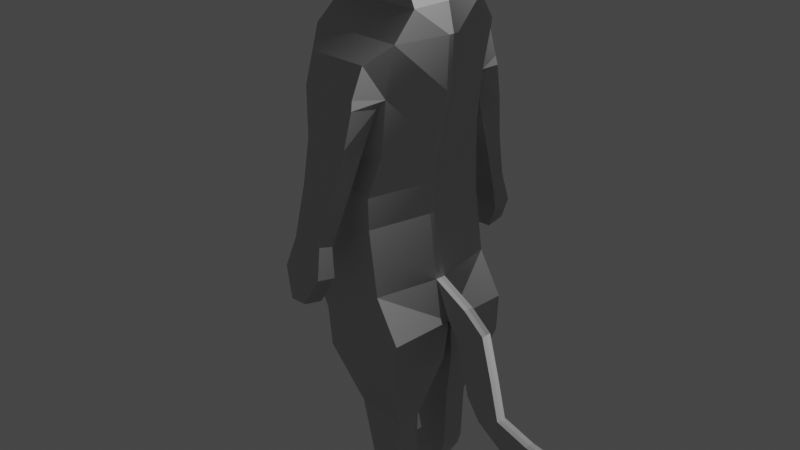 # Source: cat_backup.blend  (saved by Blender 2.91.10; exported with 4.5.12 LTS)
import bpy
from mathutils import Matrix  # noqa: F401  (used for matrix-valued properties, if any)

bpy.ops.wm.read_factory_settings(use_empty=True)
scene = bpy.context.scene
scene.name = 'Scene'

# ---- collections
col_collection = bpy.data.collections.new('Collection'); scene.collection.children.link(col_collection)

# ---- images (referenced by path relative to the original .blend; pixels are not part of the script)
import os
ASSET_DIR = os.environ.get("B2B_ASSET_DIR", "")  # directory of the original .blend (textures are referenced by path, not embedded)
HERE = os.path.dirname(os.path.abspath(__file__))  # packed textures are extracted next to this script under _unpacked/

def load_image(name, relpath, width, height, colorspace="sRGB"):
    """Load a texture the original file referenced (path relative to the .blend, or extracted next to this script)."""
    p = next((c for c in (os.path.join(HERE, relpath), os.path.join(ASSET_DIR, relpath)) if relpath and os.path.exists(c)), "")
    if p:
        img = bpy.data.images.load(p, check_existing=True)
        img.name = name
    else:  # same state as the original file: an image datablock whose file is absent (Cycles renders it pink)
        img = bpy.data.images.new(name, width, height)
        img.source = "FILE"
        img.filepath = "//" + (relpath or name)
    img.colorspace_settings.name = colorspace
    return img
img_material_normal = load_image('Material Normal', '', 300, 300, 'Non-Color')

# ---- materials (node trees are filled in below, after node groups)
mat_material = bpy.data.materials.new('Material')
mat_material.use_transparent_shadow = False

# ---- material node trees
mat_material.use_nodes = True; mat_material.node_tree.nodes.clear()
_N = mat_material.node_tree.nodes; _L = mat_material.node_tree.links
n0 = _N.new('ShaderNodeBsdfPrincipled'); n0.name = 'Principled BSDF'; n0.location = (10, 300)
n0.distribution = 'GGX'
n0.subsurface_method = 'BURLEY'
n0.inputs[3].default_value = 1.45
n0.inputs[27].default_value = (0.0, 0.0, 0.0, 1.0)
n0.inputs[28].default_value = 1.0
n1 = _N.new('ShaderNodeOutputMaterial'); n1.name = 'Material Output'; n1.location = (300, 300)
n2 = _N.new('ShaderNodeTexImage'); n2.name = 'Image Texture'; n2.location = (-480, -160)
n2.image = img_material_normal
n3 = _N.new('ShaderNodeNormalMap'); n3.name = 'Normal Map'; n3.location = (-190, -120)
_L.new(n0.outputs[0], n1.inputs[0])
_L.new(n2.outputs[0], n3.inputs[1])
_L.new(n3.outputs[0], n0.inputs[5])
n1.is_active_output = True

# ---- world
world_world = bpy.data.worlds.new('World'); scene.world = world_world
world_world.use_nodes = True; world_world.node_tree.nodes.clear()
_N = world_world.node_tree.nodes; _L = world_world.node_tree.links
n0 = _N.new('ShaderNodeOutputWorld'); n0.name = 'World Output'; n0.location = (300, 300)
n1 = _N.new('ShaderNodeBackground'); n1.name = 'Background'; n1.location = (10, 300)
n1.inputs[0].default_value = (0.05088, 0.05088, 0.05088, 1.0)
_L.new(n1.outputs[0], n0.inputs[0])
n0.is_active_output = True
world_world.color = (0.05088, 0.05088, 0.05088)
world_world.use_sun_shadow = False
world_world.sun_shadow_jitter_overblur = 0.0

# ---- cameras
cam_camera = bpy.data.cameras.new('Camera')
cam_camera.clip_end = 100.0
cam_camera.ortho_scale = 7.314

# ---- lights
light_light = bpy.data.lights.new('Light', 'POINT')
light_light.transmission_factor = 0.0
light_light.energy = 1000.0
light_light.shadow_soft_size = 0.1
light_light.shadow_maximum_resolution = 0.006
light_light.use_absolute_resolution = True

# ---- meshes
me_plane = bpy.data.meshes.new('Plane')
me_plane.from_pydata([(-0.5, -0.4367, 0.0), (0.6, -0.4367, 0.0), (-0.7313, 0.2376, 0.0), (0.4947, 0.2507, 0.0), (-0.7407, 0.5657, 0.0), (0.4852, 0.5788, 0.0), (-0.7095, 0.9974, 0.0), (0.5703, 1.011, 9.519e-10), (-0.5866, 1.546, 0.0), (0.6931, 1.559, 5.064e-08), (-0.4345, 2.075, 9.742e-08), (0.7111, 2.086, 9.847e-08), (-0.3361, 2.354, 1.227e-07), (0.64, 2.371, 1.243e-07), (-0.3252, 2.49, 1.351e-07), (0.5345, 2.59, 1.441e-07), (-0.4999, 2.612, 1.461e-07), (0.4775, 2.696, 1.537e-07), (0.4585, 2.814, 1.644e-07), (0.3902, 3.041, 1.851e-07), (-0.5097, 3.259, 0.0), (0.1813, 3.266, 2.054e-07), (-0.245, 3.388, 0.0), (-0.03522, 3.345, 2.126e-07), (-0.6326, 2.594, 1.445e-07), (-0.7551, 2.713, 0.0), (-0.873, 2.936, 0.0), (-0.6886, 3.053, 0.0), (-0.2795, -0.8541, 0.0), (0.6551, -0.8778, 0.0), (-0.5625, 0.2376, -0.6242), (-0.5, -0.4367, -0.7333), (0.4703, -0.4367, -0.7333), (0.3649, 0.2507, -0.7333), (0.3555, 0.5788, -0.7333), (-0.5719, 0.5657, -0.6242), (0.4405, 1.011, -0.6316), (-0.5537, 0.9974, -0.6316), (0.4961, 1.559, -0.6316), (-0.4434, 1.546, -0.6316), (0.6013, 2.086, -0.6221), (-0.4345, 2.075, -0.6221), (0.64, 2.371, -0.4198), (-0.3361, 2.354, -0.4198), (0.5345, 2.59, -0.4198), (-0.3252, 2.49, -0.4198), (0.4775, 2.696, -0.4301), (-0.4999, 2.612, -0.4301), (0.4585, 2.814, -0.5429), (-0.5606, 2.741, -0.5429), (0.3902, 3.041, -0.5429), (-0.629, 2.969, -0.5429), (0.1813, 3.266, -0.4301), (-0.4931, 3.269, -0.4301), (-0.03522, 3.345, -0.4301), (-0.1954, 3.398, -0.4058), (-0.7355, 2.713, -0.4301), (-0.6326, 2.594, -0.4301), (-0.8535, 2.936, -0.4301), (-0.6488, 3.053, -0.4301), (-0.2795, -0.8541, -0.7333), (0.7403, -0.8778, -0.7333), (0.6, -0.4367, -0.05579), (0.7403, -0.8778, -0.01134), (-0.7313, 0.2376, -0.05579), (-0.7407, 0.5657, -0.05579), (0.5345, 2.59, -0.05579), (0.64, 2.371, -0.05579), (-0.1954, 3.398, -0.05579), (-0.03522, 3.345, -0.05579), (-0.3361, 2.354, -0.05579), (-0.3252, 2.49, -0.05579), (0.5703, 1.011, -0.05579), (0.4852, 0.5788, -0.05579), (0.1813, 3.266, -0.05579), (-0.7095, 0.9974, -0.05579), (-0.4931, 3.269, -0.1393), (0.4775, 2.696, -0.05579), (-0.6326, 2.594, -0.05579), (-0.7355, 2.713, -0.05579), (-0.4999, 2.612, -0.05579), (0.6931, 1.559, -0.05579), (-0.8535, 2.936, -0.1384), (-0.5866, 1.546, -0.05579), (-0.6488, 3.053, -0.1393), (0.4585, 2.814, -0.05579), (-0.5, -0.4367, -0.05579), (0.7111, 2.086, -0.05579), (-0.4345, 2.075, -0.05579), (0.4947, 0.2507, -0.05579), (0.3902, 3.041, -0.05579), (-0.2795, -0.8541, -0.01134), (-0.2272, -1.274, -0.7333), (0.7212, -1.297, -0.7333), (0.7212, -1.297, -0.05579), (-0.2272, -1.274, -0.05579), (0.936, -1.077, 0.0), (0.9913, -0.636, 0.0), (0.936, -1.077, -0.05579), (0.9913, -0.636, -0.05579), (1.363, -1.267, 0.0), (1.236, -0.8261, 0.0), (1.363, -1.267, -0.05579), (1.236, -0.8261, -0.05579), (-0.03969, -2.0, -0.4827), (0.5138, -2.024, -0.4827), (0.5138, -2.024, -0.2152), (-0.03969, -2.0, -0.2152), (0.137, -2.637, -0.4827), (0.4866, -2.661, -0.4827), (0.4866, -2.661, -0.2152), (0.137, -2.637, -0.2152), (0.09654, -2.784, -0.4827), (0.4413, -2.807, -0.4827), (0.4413, -2.807, -0.2152), (0.09654, -2.784, -0.2152), (-0.07573, -3.098, -0.4827), (0.269, -3.095, -0.4827), (0.269, -3.095, -0.2152), (-0.07573, -3.098, -0.2152), (0.4119, -2.856, -0.2152), (0.06716, -2.833, -0.2152), (0.4119, -2.856, -0.4827), (0.06716, -2.833, -0.4827), (-0.2238, -3.093, -0.4827), (-0.2238, -3.093, -0.2152), (-0.08087, -2.855, -0.2152), (-0.08087, -2.855, -0.4827), (1.067, -1.6, -0.05579), (1.067, -1.6, 0.0), (1.477, -1.701, -0.05579), (1.477, -1.701, 0.0), (1.226, -1.831, -0.05579), (1.226, -1.831, 0.0), (1.514, -2.013, -0.05579), (1.514, -2.013, 0.0), (1.852, -1.805, -0.05579), (1.852, -1.805, 0.0), (1.889, -2.088, -0.05579), (1.889, -2.088, 0.0), (2.137, -1.839, -0.05579), (2.137, -1.839, 0.0), (2.174, -2.019, -0.05579), (2.174, -2.019, 0.0), (0.09697, 3.742, -0.3233), (-0.01152, 3.633, -0.3529), (0.1195, 3.662, -0.3233), (-0.01152, 3.633, -0.2084), (0.09697, 3.742, -0.283), (0.1195, 3.662, -0.2536), (0.3876, 1.601, -0.9326), (-0.2471, 1.588, -0.9326), (0.4055, 1.898, -0.8214), (-0.2756, 1.886, -0.8214), (0.3542, 1.108, -0.7673), (-0.1649, 1.095, -0.7673), (0.3766, 1.15, -1.028), (-0.1241, 1.137, -1.028), (0.3169, 0.67, -0.9206), (-0.1003, 0.6569, -0.9206), (0.3165, 0.712, -1.12), (-0.1007, 0.6989, -1.12), (0.2592, 0.1707, -1.1), (-0.08797, 0.1575, -1.1), (0.2588, 0.2127, -1.253), (-0.0884, 0.1995, -1.253), (0.3028, -0.1375, -1.118), (-0.1652, -0.1506, -1.118), (0.3023, -0.09547, -1.318), (-0.1656, -0.1086, -1.318), (0.169, -0.4169, -1.177), (-0.02398, -0.4301, -1.177), (0.1685, -0.3749, -1.377), (-0.0244, -0.3881, -1.377), (0.3989, 1.506, -0.9526), (0.4141, 1.464, -0.6602), (-0.3458, 1.45, -0.6602), (-0.2207, 1.492, -0.9526)], [], [(20, 21, 23, 22), (31, 30, 33, 32), (30, 35, 34, 33), (35, 37, 36, 34), (37, 39, 38, 36), (38, 150, 152, 40), (41, 43, 42, 40), (43, 45, 44, 42), (45, 47, 46, 44), (47, 49, 48, 46), (49, 51, 50, 48), (51, 53, 52, 50), (53, 55, 54, 52), (51, 58, 59, 53), (49, 56, 58, 51), (47, 57, 56, 49), (32, 61, 60, 31), (63, 61, 32, 62), (65, 35, 30, 64), (67, 42, 44, 66), (74, 149, 148, 69), (71, 45, 43, 70), (73, 34, 36, 72), (54, 144, 146, 52), (75, 37, 35, 65), (68, 55, 53, 76), (66, 44, 46, 77), (79, 56, 57, 78), (80, 47, 45, 71), (72, 36, 38, 81), (82, 58, 56, 79), (83, 39, 37, 75), (84, 59, 58, 82), (77, 46, 48, 85), (76, 53, 59, 84), (64, 30, 31, 86), (81, 38, 40, 87), (88, 41, 39, 83), (62, 32, 33, 89), (85, 48, 50, 90), (78, 57, 47, 80), (87, 40, 42, 67), (61, 93, 92, 60), (70, 43, 41, 88), (86, 31, 60, 91), (89, 33, 34, 73), (90, 50, 52, 74), (19, 90, 74, 21), (3, 89, 73, 5), (0, 86, 91, 28), (12, 70, 88, 10), (28, 91, 63, 29), (11, 87, 67, 13), (24, 78, 80, 16), (18, 85, 90, 19), (1, 62, 89, 3), (10, 88, 83, 8), (9, 81, 87, 11), (2, 64, 86, 0), (20, 76, 84, 27), (17, 77, 85, 18), (27, 84, 82, 26), (8, 83, 75, 6), (26, 82, 79, 25), (7, 72, 81, 9), (16, 80, 71, 14), (25, 79, 78, 24), (15, 66, 77, 17), (22, 68, 76, 20), (6, 75, 65, 4), (21, 74, 69, 23), (5, 73, 72, 7), (14, 71, 70, 12), (23, 69, 68, 22), (13, 67, 66, 15), (4, 65, 64, 2), (63, 98, 96, 29), (94, 106, 105, 93), (60, 92, 95, 91), (63, 94, 93, 61), (91, 95, 94, 63), (97, 101, 103, 99), (62, 99, 98, 63), (1, 97, 99, 62), (29, 96, 97, 1), (100, 102, 103, 101), (96, 100, 101, 97), (99, 103, 102, 98), (102, 130, 128, 98), (104, 108, 111, 107), (92, 104, 107, 95), (93, 105, 104, 92), (95, 107, 106, 94), (108, 112, 115, 111), (105, 109, 108, 104), (107, 111, 110, 106), (106, 110, 109, 105), (121, 119, 118, 120), (109, 113, 112, 108), (111, 115, 114, 110), (110, 114, 113, 109), (119, 116, 117, 118), (120, 118, 117, 122), (119, 125, 124, 116), (122, 117, 116, 123), (113, 122, 123, 112), (112, 123, 121, 115), (114, 120, 122, 113), (115, 121, 120, 114), (127, 124, 125, 126), (123, 127, 126, 121), (116, 124, 127, 123), (121, 126, 125, 119), (129, 133, 135, 131), (100, 131, 130, 102), (96, 129, 131, 100), (98, 128, 129, 96), (132, 134, 135, 133), (128, 132, 133, 129), (130, 134, 132, 128), (130, 136, 138, 134), (138, 142, 143, 139), (134, 138, 139, 135), (131, 137, 136, 130), (135, 139, 137, 131), (141, 143, 142, 140), (139, 143, 141, 137), (137, 141, 140, 136), (136, 140, 142, 138), (148, 144, 145, 147), (149, 146, 144, 148), (68, 147, 145, 55), (69, 148, 147, 68), (55, 145, 144, 54), (52, 146, 149, 74), (151, 153, 152, 150), (175, 154, 156, 174), (41, 153, 151, 39), (40, 152, 153, 41), (154, 158, 160, 156), (176, 155, 154, 175), (177, 157, 155, 176), (174, 156, 157, 177), (158, 162, 164, 160), (155, 159, 158, 154), (157, 161, 159, 155), (156, 160, 161, 157), (165, 169, 167, 163), (159, 163, 162, 158), (161, 165, 163, 159), (160, 164, 165, 161), (166, 170, 172, 168), (164, 168, 169, 165), (162, 166, 168, 164), (163, 167, 166, 162), (171, 173, 172, 170), (167, 171, 170, 166), (169, 173, 171, 167), (168, 172, 173, 169), (150, 174, 177, 151), (151, 177, 176, 39), (39, 176, 175, 38), (38, 175, 174, 150)])
_uv = me_plane.uv_layers.new(name='UVMap')
_uv.uv.foreach_set('vector', [0.5965, 0.9468, 0.5965, 0.8522, 0.5853, 0.8817, 0.5791, 0.9104, 0.4575, 0.3827, 0.4581, 0.4763, 0.5847, 0.4643, 0.5896, 0.3696, 0.4581, 0.4763, 0.4613, 0.521, 0.5879, 0.509, 0.5847, 0.4643, 0.4613, 0.521, 0.4697, 0.5792, 0.6052, 0.5676, 0.5879, 0.509, 0.4697, 0.5792, 0.4923, 0.6521, 0.6203, 0.6412, 0.6052, 0.5676, 0.1183, 0.6508, 0.07631, 0.6566, 0.09153, 0.6973, 0.1203, 0.7228, 0.8001, 0.09064, 0.7824, 0.05221, 0.6496, 0.06642, 0.6593, 0.1066, 0.7824, 0.05221, 0.7785, 0.03389, 0.6601, 0.03504, 0.6496, 0.06642, 0.7785, 0.03389, 0.8001, 0.01462, 0.666, 0.0198, 0.6601, 0.03504, 0.5791, 0.8154, 0.5952, 0.823, 0.5952, 0.6832, 0.5792, 0.6813, 0.3296, 0.7937, 0.2973, 0.797, 0.3416, 0.9296, 0.3738, 0.9263, 0.2973, 0.797, 0.2654, 0.8301, 0.3011, 0.9151, 0.3416, 0.9296, 0.2654, 0.8301, 0.2644, 0.8745, 0.2797, 0.892, 0.3011, 0.9151, 0.8184, 0.8884, 0.8338, 0.9195, 0.8337, 0.8898, 0.8337, 0.8652, 0.3296, 0.7937, 0.3227, 0.7703, 0.2885, 0.7671, 0.2973, 0.797, 0.3477, 0.7948, 0.343, 0.7771, 0.3227, 0.7703, 0.3296, 0.7937, 0.5896, 0.3696, 0.6203, 0.3061, 0.4818, 0.3231, 0.4575, 0.3827, 0.206, 0.3173, 0.1073, 0.3169, 0.105, 0.3778, 0.1986, 0.3779, 0.4196, 0.2594, 0.3403, 0.2651, 0.3414, 0.3092, 0.4207, 0.3035, 0.1978, 0.7619, 0.1481, 0.7618, 0.1472, 0.7919, 0.1969, 0.7921, 0.7862, 0.8633, 0.7611, 0.8158, 0.7547, 0.8067, 0.7546, 0.8628, 0.4085, 0.01468, 0.3589, 0.01513, 0.3595, 0.03306, 0.4091, 0.03262, 0.1973, 0.5171, 0.1037, 0.517, 0.1181, 0.5759, 0.1978, 0.576, 0.2797, 0.892, 0.2354, 0.9296, 0.2467, 0.9283, 0.3011, 0.9151, 0.4178, 0.2027, 0.3376, 0.208, 0.3403, 0.2651, 0.4196, 0.2594, 0.8849, 0.8227, 0.837, 0.8227, 0.8337, 0.8652, 0.8734, 0.8652, 0.1969, 0.7921, 0.1472, 0.7919, 0.1453, 0.8066, 0.1964, 0.8067, 0.6834, 0.8152, 0.6834, 0.8663, 0.7023, 0.8671, 0.7023, 0.8161, 0.9184, 0.3997, 0.9184, 0.3485, 0.8952, 0.3506, 0.8952, 0.4003, 0.1978, 0.576, 0.1181, 0.5759, 0.1183, 0.6508, 0.1986, 0.6507, 0.6501, 0.8258, 0.6501, 0.8656, 0.6834, 0.8663, 0.6834, 0.8152, 0.4146, 0.1331, 0.3345, 0.1381, 0.3376, 0.208, 0.4178, 0.2027, 0.8735, 0.8898, 0.8337, 0.8898, 0.8338, 0.9195, 0.8737, 0.9195, 0.1964, 0.8067, 0.1453, 0.8066, 0.1297, 0.8227, 0.1962, 0.8229, 0.8734, 0.8652, 0.8337, 0.8652, 0.8337, 0.8898, 0.8735, 0.8898, 0.4207, 0.3035, 0.3414, 0.3092, 0.3283, 0.4012, 0.4207, 0.4004, 0.1986, 0.6507, 0.1183, 0.6508, 0.1203, 0.7228, 0.1985, 0.7229, 0.4111, 0.06694, 0.3339, 0.06763, 0.3345, 0.1381, 0.4146, 0.1331, 0.1986, 0.3779, 0.105, 0.3778, 0.1039, 0.4721, 0.1975, 0.4721, 0.1962, 0.8229, 0.1297, 0.8227, 0.129, 0.854, 0.1956, 0.8542, 0.9367, 0.3997, 0.9367, 0.3486, 0.9184, 0.3485, 0.9184, 0.3997, 0.1985, 0.7229, 0.1203, 0.7228, 0.1481, 0.7618, 0.1978, 0.7619, 0.6203, 0.3061, 0.612, 0.2495, 0.4832, 0.2655, 0.4818, 0.3231, 0.4091, 0.03262, 0.3595, 0.03306, 0.3339, 0.06763, 0.4111, 0.06694, 0.4207, 0.4004, 0.3283, 0.4012, 0.3275, 0.4636, 0.426, 0.4627, 0.1975, 0.4721, 0.1039, 0.4721, 0.1037, 0.517, 0.1973, 0.5171, 0.1956, 0.8542, 0.129, 0.854, 0.1426, 0.8851, 0.1938, 0.8853, 0.2032, 0.8542, 0.1956, 0.8542, 0.1938, 0.8853, 0.2014, 0.8853, 0.2051, 0.4722, 0.1975, 0.4721, 0.1973, 0.5171, 0.2049, 0.5171, 0.4283, 0.4004, 0.4207, 0.4004, 0.426, 0.4627, 0.4275, 0.4627, 0.4167, 0.03255, 0.4091, 0.03262, 0.4111, 0.06694, 0.4187, 0.06687, 0.951, 0.3035, 0.9526, 0.3035, 0.9526, 0.1642, 0.951, 0.1758, 0.2061, 0.7229, 0.1985, 0.7229, 0.1978, 0.7619, 0.2055, 0.762, 0.9367, 0.4074, 0.9367, 0.3997, 0.9184, 0.3997, 0.9184, 0.4073, 0.2038, 0.8229, 0.1962, 0.8229, 0.1956, 0.8542, 0.2032, 0.8542, 0.2062, 0.3779, 0.1986, 0.3779, 0.1975, 0.4721, 0.2051, 0.4722, 0.4187, 0.06687, 0.4111, 0.06694, 0.4146, 0.1331, 0.4222, 0.133, 0.2062, 0.6508, 0.1986, 0.6507, 0.1985, 0.7229, 0.2061, 0.7229, 0.4283, 0.3034, 0.4207, 0.3035, 0.4207, 0.4004, 0.4283, 0.4004, 0.8925, 0.8676, 0.8734, 0.8652, 0.8735, 0.8898, 0.8926, 0.8952, 0.204, 0.8068, 0.1964, 0.8067, 0.1962, 0.8229, 0.2038, 0.8229, 0.8926, 0.8952, 0.8735, 0.8898, 0.8737, 0.9195, 0.8926, 0.9222, 0.4222, 0.133, 0.4146, 0.1331, 0.4178, 0.2027, 0.4254, 0.2026, 0.6496, 0.8067, 0.6501, 0.8258, 0.6834, 0.8152, 0.6828, 0.8074, 0.2054, 0.576, 0.1978, 0.576, 0.1986, 0.6507, 0.2062, 0.6508, 0.9184, 0.4073, 0.9184, 0.3997, 0.8952, 0.4003, 0.8952, 0.408, 0.6828, 0.8074, 0.6834, 0.8152, 0.7023, 0.8161, 0.7023, 0.8084, 0.2045, 0.7921, 0.1969, 0.7921, 0.1964, 0.8067, 0.204, 0.8068, 0.8925, 0.8296, 0.8849, 0.8227, 0.8734, 0.8652, 0.8925, 0.8676, 0.4254, 0.2026, 0.4178, 0.2027, 0.4196, 0.2594, 0.4272, 0.2593, 0.8926, 0.7736, 0.885, 0.7736, 0.8849, 0.8018, 0.8925, 0.8018, 0.2049, 0.5171, 0.1973, 0.5171, 0.1978, 0.576, 0.2054, 0.576, 0.4161, 0.01462, 0.4085, 0.01468, 0.4091, 0.03262, 0.4167, 0.03255, 0.8925, 0.8018, 0.8849, 0.8018, 0.8849, 0.8227, 0.8925, 0.8296, 0.2055, 0.762, 0.1978, 0.7619, 0.1969, 0.7921, 0.2045, 0.7921, 0.4272, 0.2593, 0.4196, 0.2594, 0.4207, 0.3035, 0.4283, 0.3034, 0.4099, 0.7697, 0.4031, 0.8023, 0.4107, 0.8021, 0.4123, 0.7671, 0.1999, 0.2599, 0.1767, 0.1608, 0.1402, 0.1607, 0.1073, 0.2596, 0.3275, 0.4636, 0.3284, 0.5212, 0.4208, 0.5203, 0.426, 0.4627, 0.206, 0.3173, 0.1999, 0.2599, 0.1073, 0.2596, 0.1073, 0.3169, 0.7891, 0.7775, 0.7806, 0.72, 0.6508, 0.7198, 0.6496, 0.7775, 0.967, 0.9206, 0.967, 0.8904, 0.9594, 0.8904, 0.9594, 0.9207, 0.5203, 0.9854, 0.5422, 0.9295, 0.4964, 0.8897, 0.4948, 0.9283, 0.967, 0.9706, 0.967, 0.9206, 0.9594, 0.9207, 0.9594, 0.9706, 0.8577, 0.06465, 0.8683, 0.1105, 0.9141, 0.07054, 0.8922, 0.01462, 0.951, 0.07534, 0.9586, 0.07522, 0.9587, 0.01462, 0.9511, 0.01473, 0.8683, 0.1105, 0.8947, 0.1688, 0.9218, 0.1122, 0.9141, 0.07054, 0.5422, 0.9295, 0.5499, 0.8879, 0.5228, 0.8315, 0.4964, 0.8897, 0.5228, 0.8315, 0.495, 0.7771, 0.4623, 0.8246, 0.4964, 0.8897, 0.3633, 0.6235, 0.3637, 0.7138, 0.4002, 0.7135, 0.3997, 0.6232, 0.3284, 0.5212, 0.3633, 0.6235, 0.3997, 0.6232, 0.4208, 0.5203, 0.612, 0.2495, 0.5733, 0.1566, 0.4982, 0.1673, 0.4832, 0.2655, 0.7806, 0.72, 0.7523, 0.6204, 0.6765, 0.6189, 0.6508, 0.7198, 0.3637, 0.7138, 0.3646, 0.7322, 0.4011, 0.7318, 0.4002, 0.7135, 0.5733, 0.1566, 0.5608, 0.07054, 0.5135, 0.07847, 0.4982, 0.1673, 0.7523, 0.6204, 0.7262, 0.5339, 0.6783, 0.5317, 0.6765, 0.6189, 0.1767, 0.1608, 0.1767, 0.07369, 0.1402, 0.07355, 0.1402, 0.1607, 0.7351, 0.5069, 0.7539, 0.4703, 0.7067, 0.4718, 0.6879, 0.5048, 0.5608, 0.07054, 0.5526, 0.0513, 0.506, 0.05916, 0.5135, 0.07847, 0.7262, 0.5339, 0.7313, 0.5137, 0.684, 0.5116, 0.6783, 0.5317, 0.1767, 0.07369, 0.1764, 0.05375, 0.1399, 0.05362, 0.1402, 0.07355, 0.8294, 0.3956, 0.866, 0.3957, 0.866, 0.3486, 0.8294, 0.3485, 0.1762, 0.0471, 0.1751, 0.01475, 0.1386, 0.01462, 0.1397, 0.04697, 0.8294, 0.3956, 0.8294, 0.4159, 0.866, 0.4159, 0.866, 0.3957, 0.548, 0.04504, 0.5252, 0.01462, 0.4783, 0.01891, 0.5013, 0.05291, 0.5526, 0.0513, 0.548, 0.04504, 0.5013, 0.05291, 0.506, 0.05916, 0.3646, 0.7322, 0.3651, 0.7378, 0.4016, 0.7375, 0.4011, 0.7318, 0.1764, 0.05375, 0.1762, 0.0471, 0.1397, 0.04697, 0.1399, 0.05362, 0.7313, 0.5137, 0.7351, 0.5069, 0.6879, 0.5048, 0.684, 0.5116, 0.7316, 0.9311, 0.7592, 0.929, 0.7592, 0.8925, 0.7316, 0.8946, 0.6496, 0.933, 0.67, 0.933, 0.67, 0.8963, 0.6496, 0.8963, 0.4783, 0.01891, 0.4582, 0.02149, 0.4809, 0.05192, 0.5013, 0.05291, 0.7351, 0.5069, 0.7553, 0.5035, 0.7741, 0.4704, 0.7539, 0.4703, 0.8342, 0.1758, 0.8294, 0.2138, 0.8422, 0.2586, 0.8668, 0.2234, 0.951, 0.07534, 0.9511, 0.1349, 0.9587, 0.1348, 0.9586, 0.07522, 0.8683, 0.1105, 0.8342, 0.1758, 0.8668, 0.2234, 0.8947, 0.1688, 0.4031, 0.8023, 0.4047, 0.876, 0.4123, 0.8758, 0.4107, 0.8021, 0.9301, 0.9023, 0.9295, 0.8639, 0.9219, 0.8639, 0.9225, 0.9022, 0.4047, 0.876, 0.4044, 0.9115, 0.4121, 0.9113, 0.4123, 0.8758, 0.495, 0.7771, 0.4704, 0.742, 0.4575, 0.7868, 0.4623, 0.8246, 0.495, 0.7771, 0.5239, 0.7324, 0.5019, 0.7003, 0.4704, 0.742, 0.9295, 0.813, 0.9301, 0.7737, 0.9225, 0.7736, 0.9219, 0.813, 0.9295, 0.8639, 0.9295, 0.813, 0.9219, 0.813, 0.9219, 0.8639, 0.9594, 0.7736, 0.9594, 0.823, 0.967, 0.823, 0.967, 0.7736, 0.8422, 0.2586, 0.8738, 0.3003, 0.8958, 0.2681, 0.8668, 0.2234, 0.9219, 0.9316, 0.9219, 0.9563, 0.9295, 0.9562, 0.9295, 0.9315, 0.8738, 0.3003, 0.9092, 0.3193, 0.9218, 0.2975, 0.8958, 0.2681, 0.9594, 0.823, 0.9594, 0.8612, 0.967, 0.8612, 0.967, 0.823, 0.5239, 0.7324, 0.5499, 0.703, 0.5373, 0.6813, 0.5019, 0.7003, 0.8536, 0.7774, 0.8481, 0.7774, 0.8441, 0.7939, 0.8639, 0.7939, 0.1661, 0.9396, 0.1566, 0.9396, 0.1564, 0.9505, 0.1619, 0.9505, 0.8849, 0.8227, 0.8639, 0.7939, 0.8441, 0.7939, 0.837, 0.8227, 0.7546, 0.8628, 0.7547, 0.8067, 0.7453, 0.8254, 0.7316, 0.8633, 0.2644, 0.8745, 0.2438, 0.9102, 0.2354, 0.9296, 0.2797, 0.892, 0.1426, 0.8851, 0.1566, 0.9396, 0.1661, 0.9396, 0.1938, 0.8853, 0.7825, 0.1634, 0.7815, 0.1212, 0.6888, 0.1311, 0.6961, 0.1723, 0.1138, 0.638, 0.09881, 0.5894, 0.06342, 0.595, 0.0737, 0.6436, 0.3339, 0.06763, 0.3057, 0.09779, 0.2913, 0.1387, 0.3345, 0.1381, 0.6593, 0.1066, 0.6888, 0.1311, 0.7815, 0.1212, 0.8001, 0.09064, 0.09881, 0.5894, 0.07773, 0.5294, 0.05048, 0.5351, 0.06342, 0.595, 0.9337, 0.731, 0.9094, 0.6815, 0.8384, 0.6823, 0.8297, 0.7314, 0.2886, 0.1522, 0.2787, 0.2026, 0.3148, 0.2067, 0.33, 0.1537, 0.6962, 0.1856, 0.7052, 0.2342, 0.7734, 0.2275, 0.7805, 0.1769, 0.07773, 0.5294, 0.05294, 0.4611, 0.03205, 0.4668, 0.05048, 0.5351, 0.9094, 0.6815, 0.9011, 0.6206, 0.844, 0.6215, 0.8384, 0.6823, 0.2787, 0.2026, 0.2674, 0.2619, 0.2947, 0.2673, 0.3148, 0.2067, 0.7052, 0.2342, 0.7207, 0.2935, 0.7775, 0.2882, 0.7734, 0.2275, 0.2509, 0.3291, 0.2439, 0.3681, 0.2713, 0.3735, 0.2719, 0.3346, 0.9011, 0.6206, 0.9, 0.5512, 0.8525, 0.5523, 0.844, 0.6215, 0.2674, 0.2619, 0.2509, 0.3291, 0.2719, 0.3346, 0.2947, 0.2673, 0.7207, 0.2935, 0.7368, 0.3617, 0.7842, 0.3576, 0.7775, 0.2882, 0.05089, 0.4189, 0.04186, 0.3809, 0.01462, 0.3865, 0.02364, 0.4245, 0.7368, 0.3617, 0.7361, 0.4048, 0.7998, 0.3987, 0.7842, 0.3576, 0.05294, 0.4611, 0.05089, 0.4189, 0.02364, 0.4245, 0.03205, 0.4668, 0.9, 0.5512, 0.9111, 0.5091, 0.8471, 0.51, 0.8525, 0.5523, 0.8448, 0.9791, 0.8448, 0.9516, 0.8184, 0.9514, 0.8184, 0.9789, 0.9111, 0.5091, 0.8923, 0.4703, 0.8658, 0.4717, 0.8471, 0.51, 0.2439, 0.3681, 0.2354, 0.4097, 0.2628, 0.4151, 0.2713, 0.3735, 0.7361, 0.4048, 0.7589, 0.4411, 0.7853, 0.4396, 0.7998, 0.3987, 0.6961, 0.1723, 0.6962, 0.1856, 0.7805, 0.1769, 0.7825, 0.1634, 0.2913, 0.1387, 0.2886, 0.1522, 0.33, 0.1537, 0.3345, 0.1381, 0.9469, 0.7444, 0.9337, 0.731, 0.8297, 0.7314, 0.8184, 0.7444, 0.1183, 0.6508, 0.1138, 0.638, 0.0737, 0.6436, 0.07631, 0.6566])
me_plane.materials.append(mat_material)
me_plane.use_remesh_fix_poles = True
me_plane.use_remesh_preserve_attributes = False
me_plane.use_mirror_vertex_groups = False
me_plane.update()

# ---- objects
ob_light = bpy.data.objects.new('Light', light_light)
ob_camera = bpy.data.objects.new('Camera', cam_camera)
ob_empty_001 = bpy.data.objects.new('Empty.001', None)
ob_cat = bpy.data.objects.new('Cat', me_plane)
ob_empty_002 = bpy.data.objects.new('Empty.002', None)

# ---- transforms, parenting, visibility, modifiers, constraints
ob_light.location = (4.076, 1.005, 5.904)
ob_light.rotation_euler = (0.6503, 0.05522, 1.866)
ob_light.lock_rotations_4d = False
ob_light.empty_display_type = 'ARROWS'
ob_light.color = (0.0, 0.0, 0.0, 0.0)
ob_light.lineart.crease_threshold = 0.0
ob_camera.location = (7.359, -6.926, 4.958)
ob_camera.rotation_euler = (1.109, 0.0, 0.8149)
ob_camera.lock_rotations_4d = False
ob_camera.empty_display_type = 'ARROWS'
ob_camera.color = (0.0, 0.0, 0.0, 0.0)
ob_camera.display_type = 'WIRE'
ob_camera.lineart.crease_threshold = 0.0
ob_empty_001.location = (-0.03313, 5.71, 0.0)
ob_empty_001.rotation_euler = (1.571, 0.0, 1.571)
ob_empty_001.scale = (3.0, 3.0, 3.0)
ob_empty_001.empty_display_type = 'IMAGE'
ob_empty_001.empty_display_size = 5.0
ob_empty_001.lineart.crease_threshold = 0.0
ob_cat.location = (0.0, 0.0, 0.0)
ob_cat.rotation_euler = (1.571, 0.0, 0.0)
ob_cat.lineart.crease_threshold = 0.0
_m = ob_cat.modifiers.new('Mirror', 'MIRROR')
_m.use_axis = (False, False, True)
_m.use_clip = True
ob_empty_002.location = (1.125, 0.3749, 0.0)
ob_empty_002.rotation_euler = (1.571, 0.0, 0.0)
ob_empty_002.scale = (3.0, 3.0, 3.0)
ob_empty_002.empty_display_type = 'IMAGE'
ob_empty_002.empty_display_size = 5.0
ob_empty_002.lineart.crease_threshold = 0.0

# ---- collection membership
col_collection.objects.link(ob_light)
col_collection.objects.link(ob_camera)
col_collection.objects.link(ob_empty_001)
col_collection.objects.link(ob_cat)
col_collection.objects.link(ob_empty_002)

# ---- scene / render settings (as saved in the file)
scene.camera = ob_camera
scene.frame_start = 1; scene.frame_end = 250; scene.frame_set(1)
scene.render.engine = 'BLENDER_EEVEE_NEXT'
scene.cycles.use_denoising = False
scene.cycles.samples = 128
scene.cycles.sampling_pattern = 'TABULATED_SOBOL'
scene.cycles.use_adaptive_sampling = False
scene.cycles.use_light_tree = False
scene.view_settings.view_transform = 'Filmic'
bpy.context.view_layer.update()
